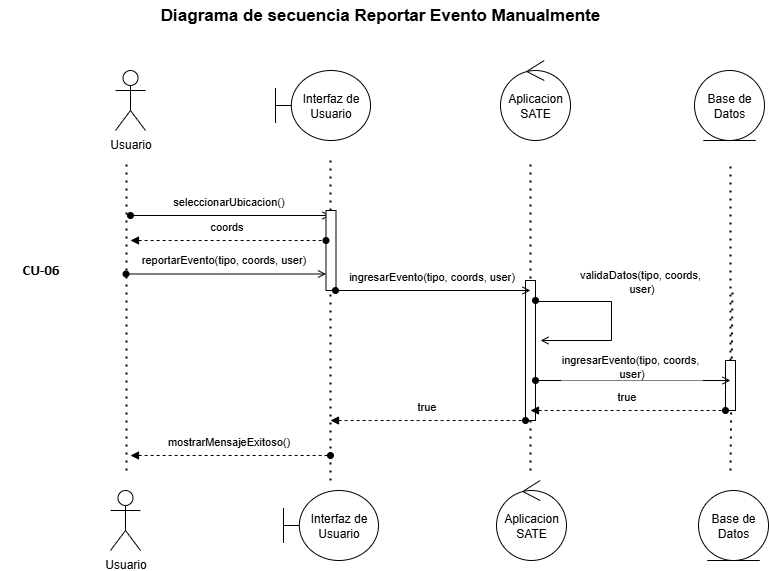

The diagram above was exported from draw.io. Its source (the exported page's mxGraphModel, read from the mxfile embedded in the PNG):
<mxGraphModel dx="1426" dy="841" grid="1" gridSize="10" guides="1" tooltips="1" connect="1" arrows="1" fold="1" page="1" pageScale="1" pageWidth="850" pageHeight="1100" math="0" shadow="0">
  <root>
    <mxCell id="0" />
    <mxCell id="1" parent="0" />
    <mxCell id="ABZ5sj9WDaekH95xxPdQ-2" value="Usuario" style="shape=umlActor;verticalLabelPosition=bottom;verticalAlign=top;html=1;" parent="1" vertex="1">
      <mxGeometry x="155" y="100" width="30" height="60" as="geometry" />
    </mxCell>
    <mxCell id="ABZ5sj9WDaekH95xxPdQ-3" value="Interfaz de&lt;div&gt;Usuario&lt;/div&gt;" style="shape=umlBoundary;whiteSpace=wrap;html=1;" parent="1" vertex="1">
      <mxGeometry x="315" y="100" width="95" height="70" as="geometry" />
    </mxCell>
    <mxCell id="ABZ5sj9WDaekH95xxPdQ-4" value="Aplicacion&lt;div&gt;SATE&lt;/div&gt;" style="ellipse;shape=umlControl;whiteSpace=wrap;html=1;" parent="1" vertex="1">
      <mxGeometry x="540" y="90" width="70" height="80" as="geometry" />
    </mxCell>
    <mxCell id="ABZ5sj9WDaekH95xxPdQ-5" value="Base de Datos" style="ellipse;shape=umlEntity;whiteSpace=wrap;html=1;" parent="1" vertex="1">
      <mxGeometry x="734" y="100" width="70" height="70" as="geometry" />
    </mxCell>
    <mxCell id="ABZ5sj9WDaekH95xxPdQ-17" value="" style="endArrow=open;html=1;rounded=0;align=center;verticalAlign=top;endFill=0;labelBackgroundColor=none;endSize=6;startArrow=oval;startFill=1;" parent="1" edge="1">
      <mxGeometry relative="1" as="geometry">
        <mxPoint x="170" y="245" as="sourcePoint" />
        <mxPoint x="370" y="245" as="targetPoint" />
      </mxGeometry>
    </mxCell>
    <mxCell id="ABZ5sj9WDaekH95xxPdQ-24" value="seleccionarUbicacion()" style="edgeLabel;html=1;align=center;verticalAlign=middle;resizable=0;points=[];" parent="ABZ5sj9WDaekH95xxPdQ-17" vertex="1" connectable="0">
      <mxGeometry x="-0.03" y="-2" relative="1" as="geometry">
        <mxPoint y="-17" as="offset" />
      </mxGeometry>
    </mxCell>
    <mxCell id="ABZ5sj9WDaekH95xxPdQ-19" value="" style="endArrow=none;dashed=1;html=1;dashPattern=1 3;strokeWidth=2;rounded=0;" parent="1" edge="1">
      <mxGeometry width="50" height="50" relative="1" as="geometry">
        <mxPoint x="166" y="500" as="sourcePoint" />
        <mxPoint x="166" y="190" as="targetPoint" />
      </mxGeometry>
    </mxCell>
    <mxCell id="ABZ5sj9WDaekH95xxPdQ-25" value="" style="endArrow=none;dashed=1;html=1;dashPattern=1 3;strokeWidth=2;rounded=0;" parent="1" edge="1" source="DB4dcHCmd-6OiOvnecMT-34">
      <mxGeometry width="50" height="50" relative="1" as="geometry">
        <mxPoint x="370" y="510" as="sourcePoint" />
        <mxPoint x="370" y="190" as="targetPoint" />
      </mxGeometry>
    </mxCell>
    <mxCell id="ABZ5sj9WDaekH95xxPdQ-28" value="" style="endArrow=none;dashed=1;html=1;dashPattern=1 3;strokeWidth=2;rounded=0;" parent="1" edge="1">
      <mxGeometry width="50" height="50" relative="1" as="geometry">
        <mxPoint x="570" y="500" as="sourcePoint" />
        <mxPoint x="570" y="190" as="targetPoint" />
      </mxGeometry>
    </mxCell>
    <mxCell id="ABZ5sj9WDaekH95xxPdQ-35" value="" style="endArrow=oval;html=1;rounded=0;align=center;verticalAlign=top;endFill=1;labelBackgroundColor=none;endSize=6;startArrow=block;startFill=1;dashed=1;" parent="1" edge="1">
      <mxGeometry relative="1" as="geometry">
        <mxPoint x="170" y="485" as="sourcePoint" />
        <mxPoint x="370" y="485" as="targetPoint" />
      </mxGeometry>
    </mxCell>
    <mxCell id="ABZ5sj9WDaekH95xxPdQ-36" value="mostrarMensajeExitoso()" style="edgeLabel;html=1;align=center;verticalAlign=middle;resizable=0;points=[];" parent="ABZ5sj9WDaekH95xxPdQ-35" vertex="1" connectable="0">
      <mxGeometry x="-0.03" y="-2" relative="1" as="geometry">
        <mxPoint y="-17" as="offset" />
      </mxGeometry>
    </mxCell>
    <mxCell id="ABZ5sj9WDaekH95xxPdQ-44" value="" style="endArrow=none;dashed=1;html=1;dashPattern=1 3;strokeWidth=2;rounded=0;" parent="1" source="ABZ5sj9WDaekH95xxPdQ-41" edge="1">
      <mxGeometry width="50" height="50" relative="1" as="geometry">
        <mxPoint x="770" y="658" as="sourcePoint" />
        <mxPoint x="770" y="190" as="targetPoint" />
      </mxGeometry>
    </mxCell>
    <mxCell id="ABZ5sj9WDaekH95xxPdQ-45" value="" style="endArrow=none;dashed=1;html=1;dashPattern=1 3;strokeWidth=2;rounded=0;" parent="1" edge="1">
      <mxGeometry width="50" height="50" relative="1" as="geometry">
        <mxPoint x="770" y="500" as="sourcePoint" />
        <mxPoint x="772" y="320.0000000000001" as="targetPoint" />
      </mxGeometry>
    </mxCell>
    <mxCell id="ABZ5sj9WDaekH95xxPdQ-41" value="" style="html=1;points=[[0,0,0,0,5],[0,1,0,0,-5],[1,0,0,0,5],[1,1,0,0,-5]];perimeter=orthogonalPerimeter;outlineConnect=0;targetShapes=umlLifeline;portConstraint=eastwest;newEdgeStyle={&quot;curved&quot;:0,&quot;rounded&quot;:0};" parent="1" vertex="1">
      <mxGeometry x="765" y="390" width="10" height="50" as="geometry" />
    </mxCell>
    <mxCell id="ABZ5sj9WDaekH95xxPdQ-46" value="" style="html=1;points=[[0,0,0,0,5],[0,1,0,0,-5],[1,0,0,0,5],[1,1,0,0,-5]];perimeter=orthogonalPerimeter;outlineConnect=0;targetShapes=umlLifeline;portConstraint=eastwest;newEdgeStyle={&quot;curved&quot;:0,&quot;rounded&quot;:0};" parent="1" vertex="1">
      <mxGeometry x="565" y="310" width="10" height="140" as="geometry" />
    </mxCell>
    <mxCell id="ABZ5sj9WDaekH95xxPdQ-86" value="&lt;font face=&quot;Helvetica&quot; style=&quot;color: rgb(0, 0, 0);&quot;&gt;&lt;b&gt;Diagrama de secuencia&amp;nbsp;&lt;/b&gt;&lt;/font&gt;&lt;b&gt;Reportar Evento Manualmente&lt;/b&gt;" style="text;html=1;align=center;verticalAlign=middle;whiteSpace=wrap;rounded=0;fontSize=17;labelBackgroundColor=none;" parent="1" vertex="1">
      <mxGeometry x="40" y="30" width="760" height="30" as="geometry" />
    </mxCell>
    <mxCell id="-3YJMCLxWVWfuqVuO418-2" value="&lt;span style=&quot;font-size:11pt;font-family:Calibri,sans-serif;color:#000000;background-color:transparent;font-weight:700;font-style:normal;font-variant:normal;text-decoration:none;vertical-align:baseline;white-space:pre;white-space:pre-wrap;&quot; id=&quot;docs-internal-guid-798fa533-7fff-13b6-7e76-6c3bec179e6d&quot;&gt;CU-06&lt;/span&gt;" style="text;whiteSpace=wrap;html=1;" parent="1" vertex="1">
      <mxGeometry x="60" y="284" width="70" height="40" as="geometry" />
    </mxCell>
    <mxCell id="DB4dcHCmd-6OiOvnecMT-1" value="Usuario" style="shape=umlActor;verticalLabelPosition=bottom;verticalAlign=top;html=1;" vertex="1" parent="1">
      <mxGeometry x="150" y="520" width="30" height="60" as="geometry" />
    </mxCell>
    <mxCell id="DB4dcHCmd-6OiOvnecMT-2" value="Interfaz de&lt;div&gt;Usuario&lt;/div&gt;" style="shape=umlBoundary;whiteSpace=wrap;html=1;" vertex="1" parent="1">
      <mxGeometry x="323" y="520" width="95" height="70" as="geometry" />
    </mxCell>
    <mxCell id="DB4dcHCmd-6OiOvnecMT-3" value="Aplicacion&lt;div&gt;SATE&lt;/div&gt;" style="ellipse;shape=umlControl;whiteSpace=wrap;html=1;" vertex="1" parent="1">
      <mxGeometry x="536" y="510" width="70" height="80" as="geometry" />
    </mxCell>
    <mxCell id="DB4dcHCmd-6OiOvnecMT-4" value="Base de Datos" style="ellipse;shape=umlEntity;whiteSpace=wrap;html=1;" vertex="1" parent="1">
      <mxGeometry x="738" y="520" width="70" height="70" as="geometry" />
    </mxCell>
    <mxCell id="DB4dcHCmd-6OiOvnecMT-28" value="" style="endArrow=open;html=1;rounded=0;align=center;verticalAlign=top;endFill=0;labelBackgroundColor=none;endSize=6;startArrow=oval;startFill=1;edgeStyle=orthogonalEdgeStyle;" edge="1" parent="1">
      <mxGeometry relative="1" as="geometry">
        <mxPoint x="575" y="330" as="sourcePoint" />
        <mxPoint x="580" y="370" as="targetPoint" />
        <Array as="points">
          <mxPoint x="575" y="331" />
          <mxPoint x="651" y="331" />
        </Array>
      </mxGeometry>
    </mxCell>
    <mxCell id="DB4dcHCmd-6OiOvnecMT-29" value="validaDatos(tipo, coords,&amp;nbsp;&lt;div&gt;user)&lt;/div&gt;" style="edgeLabel;html=1;align=center;verticalAlign=middle;resizable=0;points=[];" vertex="1" connectable="0" parent="DB4dcHCmd-6OiOvnecMT-28">
      <mxGeometry x="-0.03" y="-2" relative="1" as="geometry">
        <mxPoint x="31" y="-35" as="offset" />
      </mxGeometry>
    </mxCell>
    <mxCell id="DB4dcHCmd-6OiOvnecMT-30" value="" style="endArrow=oval;html=1;rounded=0;align=center;verticalAlign=top;endFill=1;labelBackgroundColor=none;endSize=6;startArrow=block;startFill=1;dashed=1;" edge="1" parent="1">
      <mxGeometry relative="1" as="geometry">
        <mxPoint x="570" y="440" as="sourcePoint" />
        <mxPoint x="765" y="440" as="targetPoint" />
      </mxGeometry>
    </mxCell>
    <mxCell id="DB4dcHCmd-6OiOvnecMT-31" value="true" style="edgeLabel;html=1;align=center;verticalAlign=middle;resizable=0;points=[];" vertex="1" connectable="0" parent="DB4dcHCmd-6OiOvnecMT-30">
      <mxGeometry x="-0.03" y="-2" relative="1" as="geometry">
        <mxPoint y="-17" as="offset" />
      </mxGeometry>
    </mxCell>
    <mxCell id="DB4dcHCmd-6OiOvnecMT-32" value="" style="endArrow=open;html=1;rounded=0;align=center;verticalAlign=top;endFill=0;labelBackgroundColor=none;endSize=6;startArrow=oval;startFill=1;" edge="1" parent="1">
      <mxGeometry relative="1" as="geometry">
        <mxPoint x="575" y="410" as="sourcePoint" />
        <mxPoint x="770" y="410" as="targetPoint" />
      </mxGeometry>
    </mxCell>
    <mxCell id="DB4dcHCmd-6OiOvnecMT-33" value="ingresarEvento(tipo, coords,&amp;nbsp;&lt;br&gt;&lt;span style=&quot;background-color: light-dark(#ffffff, var(--ge-dark-color, #121212)); color: light-dark(rgb(0, 0, 0), rgb(255, 255, 255));&quot;&gt;user&lt;/span&gt;)" style="edgeLabel;html=1;align=center;verticalAlign=middle;resizable=0;points=[];" vertex="1" connectable="0" parent="DB4dcHCmd-6OiOvnecMT-32">
      <mxGeometry x="-0.03" y="-2" relative="1" as="geometry">
        <mxPoint y="-17" as="offset" />
      </mxGeometry>
    </mxCell>
    <mxCell id="DB4dcHCmd-6OiOvnecMT-35" value="" style="endArrow=none;dashed=1;html=1;dashPattern=1 3;strokeWidth=2;rounded=0;" edge="1" parent="1" target="DB4dcHCmd-6OiOvnecMT-34">
      <mxGeometry width="50" height="50" relative="1" as="geometry">
        <mxPoint x="370" y="510" as="sourcePoint" />
        <mxPoint x="370" y="190" as="targetPoint" />
      </mxGeometry>
    </mxCell>
    <mxCell id="DB4dcHCmd-6OiOvnecMT-34" value="" style="html=1;points=[[0,0,0,0,5],[0,1,0,0,-5],[1,0,0,0,5],[1,1,0,0,-5]];perimeter=orthogonalPerimeter;outlineConnect=0;targetShapes=umlLifeline;portConstraint=eastwest;newEdgeStyle={&quot;curved&quot;:0,&quot;rounded&quot;:0};" vertex="1" parent="1">
      <mxGeometry x="365.5" y="240" width="10" height="80" as="geometry" />
    </mxCell>
    <mxCell id="DB4dcHCmd-6OiOvnecMT-37" value="" style="endArrow=open;html=1;rounded=0;align=center;verticalAlign=top;endFill=0;labelBackgroundColor=none;endSize=6;startArrow=oval;startFill=1;" edge="1" parent="1">
      <mxGeometry relative="1" as="geometry">
        <mxPoint x="375" y="320" as="sourcePoint" />
        <mxPoint x="570" y="320" as="targetPoint" />
      </mxGeometry>
    </mxCell>
    <mxCell id="DB4dcHCmd-6OiOvnecMT-38" value="ingresarEvento(tipo, coords, user)" style="edgeLabel;html=1;align=center;verticalAlign=middle;resizable=0;points=[];" vertex="1" connectable="0" parent="DB4dcHCmd-6OiOvnecMT-37">
      <mxGeometry x="-0.03" y="-2" relative="1" as="geometry">
        <mxPoint y="-17" as="offset" />
      </mxGeometry>
    </mxCell>
    <mxCell id="DB4dcHCmd-6OiOvnecMT-39" value="" style="endArrow=oval;html=1;rounded=0;align=center;verticalAlign=top;endFill=1;labelBackgroundColor=none;endSize=6;startArrow=block;startFill=1;dashed=1;" edge="1" parent="1">
      <mxGeometry relative="1" as="geometry">
        <mxPoint x="170" y="270" as="sourcePoint" />
        <mxPoint x="365.5" y="270" as="targetPoint" />
      </mxGeometry>
    </mxCell>
    <mxCell id="DB4dcHCmd-6OiOvnecMT-40" value="coords" style="edgeLabel;html=1;align=center;verticalAlign=middle;resizable=0;points=[];" vertex="1" connectable="0" parent="DB4dcHCmd-6OiOvnecMT-39">
      <mxGeometry x="-0.03" y="-2" relative="1" as="geometry">
        <mxPoint y="-17" as="offset" />
      </mxGeometry>
    </mxCell>
    <mxCell id="DB4dcHCmd-6OiOvnecMT-41" value="" style="endArrow=open;html=1;rounded=0;align=center;verticalAlign=top;endFill=0;labelBackgroundColor=none;endSize=6;startArrow=oval;startFill=1;" edge="1" parent="1">
      <mxGeometry relative="1" as="geometry">
        <mxPoint x="165.5" y="303.5" as="sourcePoint" />
        <mxPoint x="365.5" y="303.5" as="targetPoint" />
      </mxGeometry>
    </mxCell>
    <mxCell id="DB4dcHCmd-6OiOvnecMT-42" value="reportarEvento(tipo, coords, user)" style="edgeLabel;html=1;align=center;verticalAlign=middle;resizable=0;points=[];" vertex="1" connectable="0" parent="DB4dcHCmd-6OiOvnecMT-41">
      <mxGeometry x="-0.03" y="-2" relative="1" as="geometry">
        <mxPoint y="-17" as="offset" />
      </mxGeometry>
    </mxCell>
    <mxCell id="DB4dcHCmd-6OiOvnecMT-43" value="" style="endArrow=oval;html=1;rounded=0;align=center;verticalAlign=top;endFill=1;labelBackgroundColor=none;endSize=6;startArrow=block;startFill=1;dashed=1;" edge="1" parent="1">
      <mxGeometry relative="1" as="geometry">
        <mxPoint x="370" y="450" as="sourcePoint" />
        <mxPoint x="565" y="450" as="targetPoint" />
      </mxGeometry>
    </mxCell>
    <mxCell id="DB4dcHCmd-6OiOvnecMT-44" value="true" style="edgeLabel;html=1;align=center;verticalAlign=middle;resizable=0;points=[];" vertex="1" connectable="0" parent="DB4dcHCmd-6OiOvnecMT-43">
      <mxGeometry x="-0.03" y="-2" relative="1" as="geometry">
        <mxPoint y="-17" as="offset" />
      </mxGeometry>
    </mxCell>
  </root>
</mxGraphModel>